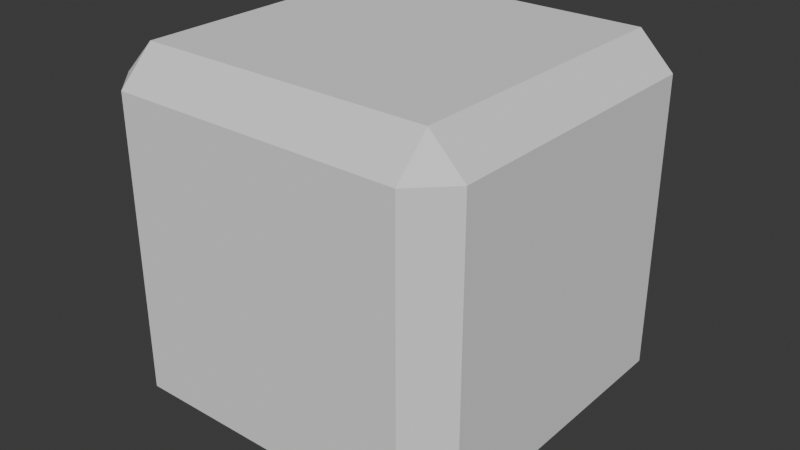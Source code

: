# Source: dice6.blend  (saved by Blender 4.1.24; exported with 4.5.12 LTS)
import bpy
from mathutils import Matrix  # noqa: F401  (used for matrix-valued properties, if any)

bpy.ops.wm.read_factory_settings(use_empty=True)
scene = bpy.context.scene
scene.name = 'Scene'

# ---- collections
col_collection = bpy.data.collections.new('Collection'); scene.collection.children.link(col_collection)

# ---- world
world_world = bpy.data.worlds.new('World'); scene.world = world_world
world_world.use_nodes = True; world_world.node_tree.nodes.clear()
_N = world_world.node_tree.nodes; _L = world_world.node_tree.links
n0 = _N.new('ShaderNodeOutputWorld'); n0.name = 'World Output'; n0.location = (300, 300)
n1 = _N.new('ShaderNodeBackground'); n1.name = 'Background'; n1.location = (10, 300)
n1.inputs[0].default_value = (0.05088, 0.05088, 0.05088, 1.0)
_L.new(n1.outputs[0], n0.inputs[0])
n0.is_active_output = True
world_world.color = (0.05088, 0.05088, 0.05088)
world_world.use_sun_shadow = False
world_world.sun_shadow_jitter_overblur = 0.0

# ---- meshes
me_cube = bpy.data.meshes.new('Cube')
me_cube.from_pydata([(-0.8102, -0.8102, -1.0), (-0.8102, -1.0, -0.8102), (-1.0, -0.8102, -0.8102), (-0.8102, -1.0, 0.8102), (-0.8102, -0.8102, 1.0), (-1.0, -0.8102, 0.8102), (-0.8102, 0.8102, -1.0), (-1.0, 0.8102, -0.8102), (-0.8102, 1.0, -0.8102), (-0.8102, 0.8102, 1.0), (-0.8102, 1.0, 0.8102), (-1.0, 0.8102, 0.8102), (0.8102, -0.8102, -1.0), (1.0, -0.8102, -0.8102), (0.8102, -1.0, -0.8102), (0.8102, -0.8102, 1.0), (0.8102, -1.0, 0.8102), (1.0, -0.8102, 0.8102), (0.8102, 0.8102, -1.0), (0.8102, 1.0, -0.8102), (1.0, 0.8102, -0.8102), (0.8102, 0.8102, 1.0), (1.0, 0.8102, 0.8102), (0.8102, 1.0, 0.8102)], [], [(14, 16, 3, 1), (20, 22, 17, 13), (21, 9, 4, 15), (2, 5, 11, 7), (8, 10, 23, 19), (0, 1, 2), (3, 4, 5), (6, 7, 8), (9, 10, 11), (12, 13, 14), (15, 16, 17), (18, 19, 20), (21, 22, 23), (6, 0, 2, 7), (1, 3, 5, 2), (4, 9, 11, 5), (10, 8, 7, 11), (18, 6, 8, 19), (9, 21, 23, 10), (22, 20, 19, 23), (12, 18, 20, 13), (21, 15, 17, 22), (16, 14, 13, 17), (0, 12, 14, 1), (15, 4, 3, 16), (6, 18, 12, 0)])
_uv = me_cube.uv_layers.new(name='UVMap')
_uv.uv.foreach_set('vector', [0.3651, 0.3651, 0.6349, 0.3651, 0.6349, 0.6349, 0.3651, 0.6349, 0.0318, 0.3651, 0.3015, 0.3651, 0.3015, 0.6349, 0.0318, 0.6349, 0.0318, 0.0318, 0.3015, 0.0318, 0.3015, 0.3015, 0.0318, 0.3015, 0.6985, 0.3015, 0.6985, 0.0318, 0.9682, 0.0318, 0.9682, 0.3015, 0.6985, 0.6349, 0.6985, 0.3651, 0.9682, 0.3651, 0.9682, 0.6349, 0.3651, 0.0318, 0.3335, 0.0318, 0.3651, 0.0001998, 0.3015, 0.3331, 0.3015, 0.3015, 0.3331, 0.3015, 0.6349, 0.0318, 0.6349, 0.0001998, 0.6665, 0.0318, 0.3015, 0.0318, 0.3015, 0.0001998, 0.3331, 0.0318, 0.3651, 0.3015, 0.3651, 0.3331, 0.3335, 0.3015, 0.0318, 0.3015, 0.0318, 0.3331, 0.0001998, 0.3015, 0.6349, 0.3015, 0.6665, 0.3015, 0.6349, 0.3331, 0.0318, 0.0318, 0.0001998, 0.0318, 0.0318, 0.0001998, 0.6349, 0.0318, 0.3651, 0.0318, 0.3651, 0.0001998, 0.6349, 0.0001998, 0.3651, 0.6349, 0.6349, 0.6349, 0.6349, 0.6665, 0.3651, 0.6665, 0.3015, 0.3015, 0.3015, 0.0318, 0.3331, 0.0318, 0.3331, 0.3015, 0.6985, 0.3651, 0.6985, 0.6349, 0.6669, 0.6349, 0.6669, 0.3651, 0.6349, 0.3015, 0.6349, 0.0318, 0.6665, 0.0318, 0.6665, 0.3015, 0.3015, 0.0318, 0.0318, 0.0318, 0.0318, 0.0001998, 0.3015, 0.0001998, 0.3015, 0.3651, 0.0318, 0.3651, 0.0318, 0.3335, 0.3015, 0.3335, 0.3651, 0.3015, 0.6349, 0.3015, 0.6349, 0.3331, 0.3651, 0.3331, 0.0318, 0.0318, 0.0318, 0.3015, 0.0001998, 0.3015, 0.0001998, 0.0318, 0.3015, 0.6665, 0.0318, 0.6665, 0.0318, 0.6349, 0.3015, 0.6349, 0.3651, 0.0318, 0.3651, 0.3015, 0.3335, 0.3015, 0.3335, 0.0318, 0.0318, 0.3015, 0.3015, 0.3015, 0.3015, 0.3331, 0.0318, 0.3331, 0.6349, 0.0318, 0.6349, 0.3015, 0.3651, 0.3015, 0.3651, 0.0318])
me_cube.update()

# ---- objects
ob_cube = bpy.data.objects.new('Cube', me_cube)

# ---- transforms, parenting, visibility, modifiers, constraints
ob_cube.location = (0.0, 0.0, 0.0)

# ---- collection membership
col_collection.objects.link(ob_cube)

# ---- scene / render settings (as saved in the file)
scene.frame_start = 1; scene.frame_end = 250; scene.frame_set(1)
scene.render.engine = 'BLENDER_EEVEE_NEXT'
scene.cycles.sampling_pattern = 'TABULATED_SOBOL'
scene.eevee.ray_tracing_options.trace_max_roughness = 0.0
bpy.context.view_layer.update()

# ---- added for rendering (the .blend has no active camera and no usable light): camera, sun
cam_auto = bpy.data.cameras.new('AutoCamera')
cam_auto.lens = 50.0
cam_auto.sensor_width = 36.0
cam_auto.clip_end = 1000.0
ob_auto_camera = bpy.data.objects.new('AutoCamera', cam_auto)
scene.collection.objects.link(ob_auto_camera)
ob_auto_camera.location = (3.20507, -3.84609, 2.56406)
ob_auto_camera.rotation_euler = (1.09748, -7.21219e-08, 0.694738)
scene.camera = ob_auto_camera
light_auto_sun = bpy.data.lights.new('AutoSun', 'SUN')
light_auto_sun.energy = 3.0
light_auto_sun.angle = 0.0523599
ob_auto_sun = bpy.data.objects.new('AutoSun', light_auto_sun)
scene.collection.objects.link(ob_auto_sun)
ob_auto_sun.rotation_euler = (0.872665, 0.174533, 0.523599)
bpy.context.view_layer.update()
